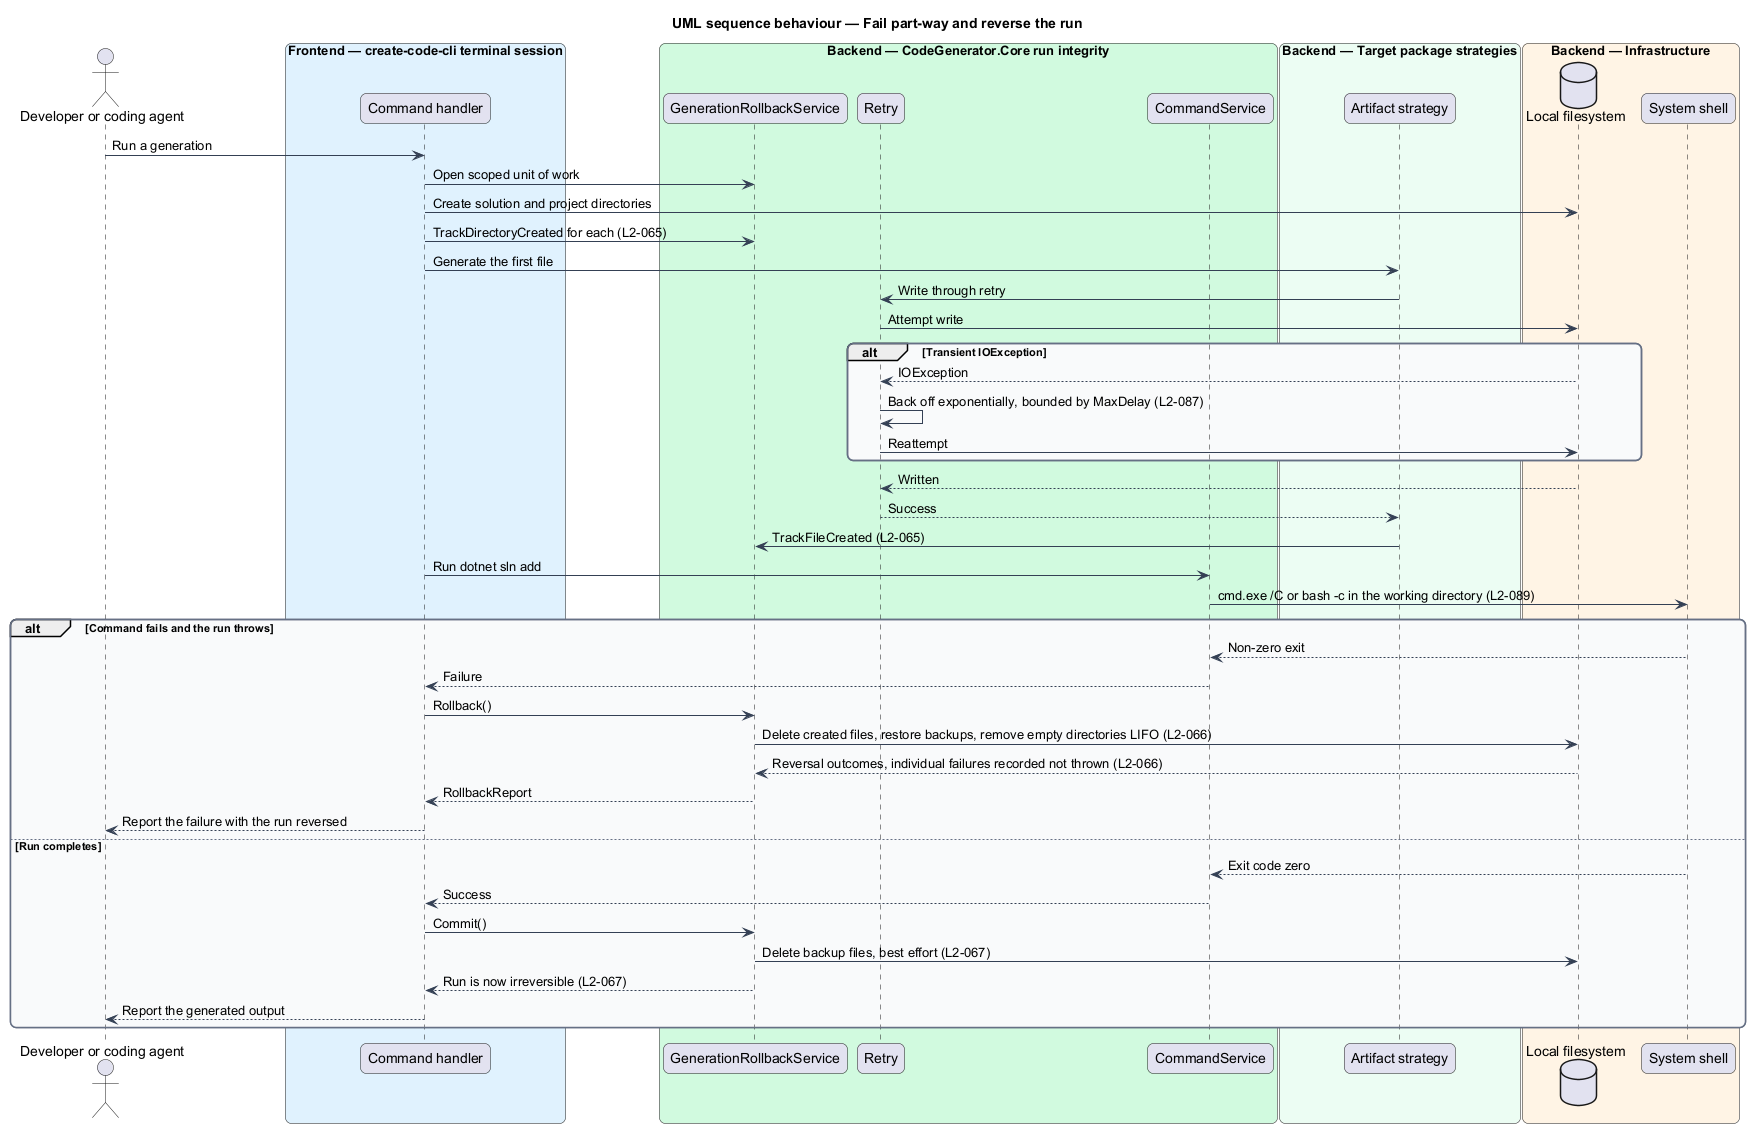

The diagram above was rendered by PlantUML. Its source (embedded in the PNG):
@startuml
title UML sequence behaviour — Fail part-way and reverse the run
skinparam backgroundColor #FFFFFF
skinparam shadowing false
skinparam roundcorner 12
skinparam defaultFontName Arial
skinparam ArrowColor #344054
skinparam rectangle {
  BorderColor #344054
  FontColor #101828
}
skinparam package {
  BorderColor #667085
  FontColor #101828
  BackgroundColor #F9FAFB
}
actor "Developer or coding agent" as actor
box "Frontend — create-code-cli terminal session" #E0F2FE
  participant "Command handler" as cmd
end box
box "Backend — CodeGenerator.Core run integrity" #D1FADF
  participant "GenerationRollbackService" as rollback
  participant "Retry" as retry
  participant "CommandService" as cmdsvc
end box
box "Backend — Target package strategies" #ECFDF3
  participant "Artifact strategy" as strategy
end box
box "Backend — Infrastructure" #FFF4E5
  database "Local filesystem" as fs
  participant "System shell" as shell
end box

actor -> cmd : Run a generation
cmd -> rollback : Open scoped unit of work
cmd -> fs : Create solution and project directories
cmd -> rollback : TrackDirectoryCreated for each (L2-065)
cmd -> strategy : Generate the first file
strategy -> retry : Write through retry
retry -> fs : Attempt write
alt Transient IOException
  fs --> retry : IOException
  retry -> retry : Back off exponentially, bounded by MaxDelay (L2-087)
  retry -> fs : Reattempt
end
fs --> retry : Written
retry --> strategy : Success
strategy -> rollback : TrackFileCreated (L2-065)
cmd -> cmdsvc : Run dotnet sln add
cmdsvc -> shell : cmd.exe /C or bash -c in the working directory (L2-089)
alt Command fails and the run throws
  shell --> cmdsvc : Non-zero exit
  cmdsvc --> cmd : Failure
  cmd -> rollback : Rollback()
  rollback -> fs : Delete created files, restore backups, remove empty directories LIFO (L2-066)
  fs --> rollback : Reversal outcomes, individual failures recorded not thrown (L2-066)
  rollback --> cmd : RollbackReport
  cmd --> actor : Report the failure with the run reversed
else Run completes
  shell --> cmdsvc : Exit code zero
  cmdsvc --> cmd : Success
  cmd -> rollback : Commit()
  rollback -> fs : Delete backup files, best effort (L2-067)
  rollback --> cmd : Run is now irreversible (L2-067)
  cmd --> actor : Report the generated output
end
@enduml